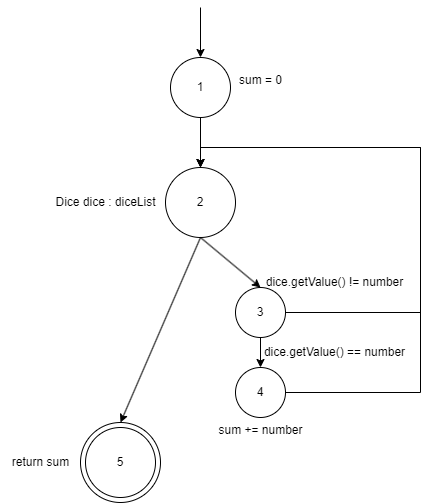

The diagram above was exported from draw.io. Its source (the exported page's mxGraphModel, read from the mxfile embedded in the PNG):
<mxGraphModel dx="792" dy="1058" grid="1" gridSize="10" guides="1" tooltips="1" connect="1" arrows="1" fold="1" page="1" pageScale="1" pageWidth="827" pageHeight="1169" math="0" shadow="0">
  <root>
    <mxCell id="0" />
    <mxCell id="1" parent="0" />
    <mxCell id="Y4bwt5cQxjPTSraSouzR-1" value="1" style="ellipse;whiteSpace=wrap;html=1;aspect=fixed;" vertex="1" parent="1">
      <mxGeometry x="330" y="120" width="60" height="60" as="geometry" />
    </mxCell>
    <mxCell id="Y4bwt5cQxjPTSraSouzR-2" value="" style="endArrow=classic;html=1;rounded=0;entryX=0.5;entryY=0;entryDx=0;entryDy=0;" edge="1" parent="1" target="Y4bwt5cQxjPTSraSouzR-1">
      <mxGeometry width="50" height="50" relative="1" as="geometry">
        <mxPoint x="360" y="70" as="sourcePoint" />
        <mxPoint x="430" y="520" as="targetPoint" />
      </mxGeometry>
    </mxCell>
    <mxCell id="Y4bwt5cQxjPTSraSouzR-3" value="sum = 0" style="text;html=1;align=center;verticalAlign=middle;resizable=0;points=[];autosize=1;strokeColor=none;fillColor=none;" vertex="1" parent="1">
      <mxGeometry x="385" y="128" width="70" height="30" as="geometry" />
    </mxCell>
    <mxCell id="Y4bwt5cQxjPTSraSouzR-4" value="2" style="ellipse;whiteSpace=wrap;html=1;aspect=fixed;" vertex="1" parent="1">
      <mxGeometry x="325" y="230" width="70" height="70" as="geometry" />
    </mxCell>
    <mxCell id="Y4bwt5cQxjPTSraSouzR-5" value="Dice dice : diceList" style="text;html=1;align=center;verticalAlign=middle;resizable=0;points=[];autosize=1;strokeColor=none;fillColor=none;" vertex="1" parent="1">
      <mxGeometry x="205" y="250" width="120" height="30" as="geometry" />
    </mxCell>
    <mxCell id="Y4bwt5cQxjPTSraSouzR-6" value="" style="endArrow=classic;html=1;rounded=0;entryX=0.5;entryY=0;entryDx=0;entryDy=0;exitX=0.5;exitY=1;exitDx=0;exitDy=0;" edge="1" parent="1" source="Y4bwt5cQxjPTSraSouzR-1" target="Y4bwt5cQxjPTSraSouzR-4">
      <mxGeometry width="50" height="50" relative="1" as="geometry">
        <mxPoint x="380" y="570" as="sourcePoint" />
        <mxPoint x="430" y="520" as="targetPoint" />
      </mxGeometry>
    </mxCell>
    <mxCell id="Y4bwt5cQxjPTSraSouzR-13" style="edgeStyle=orthogonalEdgeStyle;rounded=0;orthogonalLoop=1;jettySize=auto;html=1;entryX=0.5;entryY=0;entryDx=0;entryDy=0;" edge="1" parent="1" source="Y4bwt5cQxjPTSraSouzR-7" target="Y4bwt5cQxjPTSraSouzR-4">
      <mxGeometry relative="1" as="geometry">
        <Array as="points">
          <mxPoint x="580" y="375" />
          <mxPoint x="580" y="210" />
          <mxPoint x="360" y="210" />
        </Array>
      </mxGeometry>
    </mxCell>
    <mxCell id="Y4bwt5cQxjPTSraSouzR-7" value="3" style="ellipse;whiteSpace=wrap;html=1;aspect=fixed;" vertex="1" parent="1">
      <mxGeometry x="395" y="350" width="50" height="50" as="geometry" />
    </mxCell>
    <mxCell id="Y4bwt5cQxjPTSraSouzR-8" value="" style="endArrow=classic;html=1;rounded=0;entryX=0.5;entryY=0;entryDx=0;entryDy=0;exitX=0.5;exitY=1;exitDx=0;exitDy=0;" edge="1" parent="1" source="Y4bwt5cQxjPTSraSouzR-4" target="Y4bwt5cQxjPTSraSouzR-7">
      <mxGeometry width="50" height="50" relative="1" as="geometry">
        <mxPoint x="380" y="570" as="sourcePoint" />
        <mxPoint x="430" y="520" as="targetPoint" />
      </mxGeometry>
    </mxCell>
    <mxCell id="Y4bwt5cQxjPTSraSouzR-14" style="edgeStyle=orthogonalEdgeStyle;rounded=0;orthogonalLoop=1;jettySize=auto;html=1;entryX=0.5;entryY=0;entryDx=0;entryDy=0;" edge="1" parent="1" source="Y4bwt5cQxjPTSraSouzR-9" target="Y4bwt5cQxjPTSraSouzR-4">
      <mxGeometry relative="1" as="geometry">
        <Array as="points">
          <mxPoint x="580" y="455" />
          <mxPoint x="580" y="210" />
          <mxPoint x="360" y="210" />
        </Array>
      </mxGeometry>
    </mxCell>
    <mxCell id="Y4bwt5cQxjPTSraSouzR-9" value="4" style="ellipse;whiteSpace=wrap;html=1;aspect=fixed;" vertex="1" parent="1">
      <mxGeometry x="395" y="430" width="50" height="50" as="geometry" />
    </mxCell>
    <mxCell id="Y4bwt5cQxjPTSraSouzR-10" value="" style="endArrow=classic;html=1;rounded=0;entryX=0.5;entryY=0;entryDx=0;entryDy=0;exitX=0.5;exitY=1;exitDx=0;exitDy=0;" edge="1" parent="1" source="Y4bwt5cQxjPTSraSouzR-7" target="Y4bwt5cQxjPTSraSouzR-9">
      <mxGeometry width="50" height="50" relative="1" as="geometry">
        <mxPoint x="380" y="570" as="sourcePoint" />
        <mxPoint x="430" y="520" as="targetPoint" />
      </mxGeometry>
    </mxCell>
    <mxCell id="Y4bwt5cQxjPTSraSouzR-11" value="dice.getValue() == number" style="text;html=1;align=center;verticalAlign=middle;resizable=0;points=[];autosize=1;strokeColor=none;fillColor=none;" vertex="1" parent="1">
      <mxGeometry x="414" y="400" width="160" height="30" as="geometry" />
    </mxCell>
    <mxCell id="Y4bwt5cQxjPTSraSouzR-12" value="sum += number" style="text;html=1;align=center;verticalAlign=middle;resizable=0;points=[];autosize=1;strokeColor=none;fillColor=none;" vertex="1" parent="1">
      <mxGeometry x="365" y="478" width="110" height="30" as="geometry" />
    </mxCell>
    <mxCell id="Y4bwt5cQxjPTSraSouzR-15" value="dice.getValue() != number" style="text;html=1;align=center;verticalAlign=middle;resizable=0;points=[];autosize=1;strokeColor=none;fillColor=none;" vertex="1" parent="1">
      <mxGeometry x="414" y="330" width="160" height="30" as="geometry" />
    </mxCell>
    <mxCell id="Y4bwt5cQxjPTSraSouzR-16" value="5" style="ellipse;whiteSpace=wrap;html=1;aspect=fixed;" vertex="1" parent="1">
      <mxGeometry x="245" y="490" width="70" height="70" as="geometry" />
    </mxCell>
    <mxCell id="Y4bwt5cQxjPTSraSouzR-17" value="" style="ellipse;whiteSpace=wrap;html=1;aspect=fixed;fillColor=none;" vertex="1" parent="1">
      <mxGeometry x="240" y="485" width="80" height="80" as="geometry" />
    </mxCell>
    <mxCell id="Y4bwt5cQxjPTSraSouzR-18" value="" style="endArrow=classic;html=1;rounded=0;exitX=0.5;exitY=1;exitDx=0;exitDy=0;entryX=0.5;entryY=0;entryDx=0;entryDy=0;" edge="1" parent="1" source="Y4bwt5cQxjPTSraSouzR-4" target="Y4bwt5cQxjPTSraSouzR-17">
      <mxGeometry width="50" height="50" relative="1" as="geometry">
        <mxPoint x="380" y="570" as="sourcePoint" />
        <mxPoint x="430" y="520" as="targetPoint" />
      </mxGeometry>
    </mxCell>
    <mxCell id="Y4bwt5cQxjPTSraSouzR-19" value="return sum" style="text;html=1;align=center;verticalAlign=middle;resizable=0;points=[];autosize=1;strokeColor=none;fillColor=none;" vertex="1" parent="1">
      <mxGeometry x="160" y="510" width="80" height="30" as="geometry" />
    </mxCell>
  </root>
</mxGraphModel>